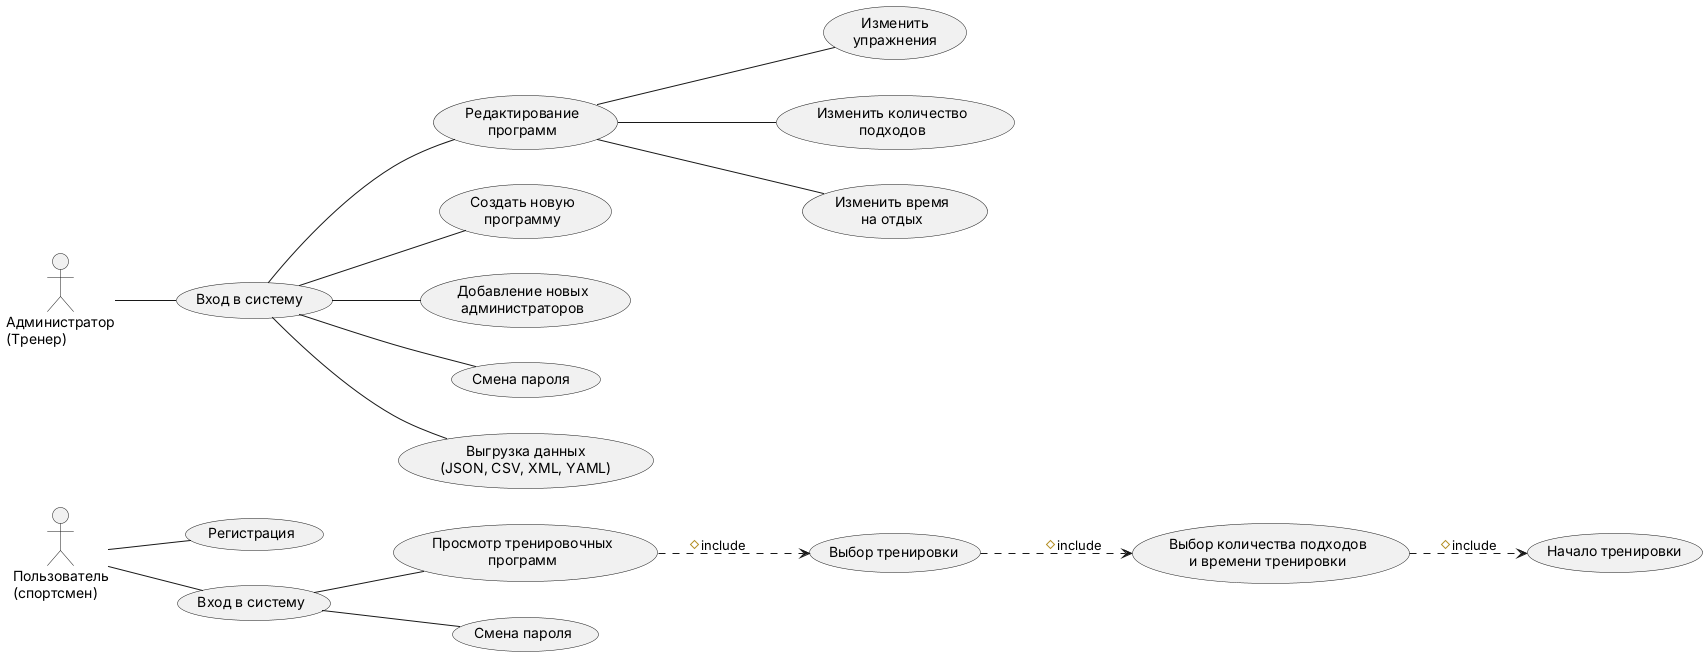

The diagram above was rendered by PlantUML. Its source (embedded in the PNG):
@startuml
left to right direction

actor "Пользователь\n(спортсмен)" as U
actor "Администратор\n(Тренер)" as A

usecase "Регистрация" as U1
usecase "Вход в систему" as U2
usecase "Просмотр тренировочных\nпрограмм" as U3
usecase "Выбор тренировки" as U4
usecase "Выбор количества подходов\nи времени тренировки" as U5
usecase "Начало тренировки" as U6
usecase "Смена пароля" as U7

usecase "Вход в систему " as A1
usecase "Редактирование\nпрограмм" as A2
usecase "Создать новую\nпрограмму" as A3
usecase "Добавление новых\nадминистраторов" as A4
usecase "Изменить\nупражнения" as A5
usecase "Изменить количество\nподходов" as A6
usecase "Изменить время\nна отдых" as A7
usecase "Смена пароля " as A8
usecase "Выгрузка данных\n(JSON, CSV, XML, YAML)" as A9

U -- U1
U -- U2
U2 -- U3
U3 ..> U4 : #include
U4 ..> U5 : #include
U5 ..> U6 : #include
U2 -- U7

A -- A1
A1 -- A2
A1 -- A3
A1 -- A4
A2 -- A5
A2 -- A6
A2 -- A7
A1 -- A8
A1 -- A9
@enduml